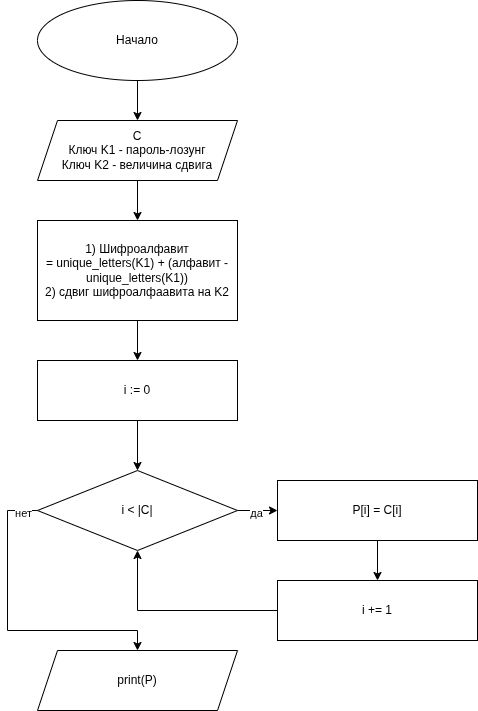

The diagram above was exported from draw.io. Its source (the exported page's mxGraphModel, read from the mxfile embedded in the PNG):
<mxGraphModel dx="2450" dy="1238" grid="1" gridSize="10" guides="1" tooltips="1" connect="1" arrows="1" fold="1" page="0" pageScale="1" pageWidth="850" pageHeight="1100" math="0" shadow="0">
  <root>
    <mxCell id="0" />
    <mxCell id="1" parent="0" />
    <mxCell id="2Irj1JowzTMEiWTyun8g-9" edge="1" parent="1" source="2Irj1JowzTMEiWTyun8g-1" style="edgeStyle=orthogonalEdgeStyle;rounded=0;orthogonalLoop=1;jettySize=auto;html=1;" target="2Irj1JowzTMEiWTyun8g-8" value="">
      <mxGeometry relative="1" as="geometry" />
    </mxCell>
    <mxCell id="2Irj1JowzTMEiWTyun8g-1" parent="1" style="ellipse;whiteSpace=wrap;html=1;" value="Начало" vertex="1">
      <mxGeometry height="80" width="200" y="240" as="geometry" />
    </mxCell>
    <mxCell id="2Irj1JowzTMEiWTyun8g-6" parent="1" style="shape=parallelogram;perimeter=parallelogramPerimeter;whiteSpace=wrap;html=1;fixedSize=1;" value="print(P)" vertex="1">
      <mxGeometry height="60" width="200" y="890" as="geometry" />
    </mxCell>
    <mxCell id="2Irj1JowzTMEiWTyun8g-11" edge="1" parent="1" source="2Irj1JowzTMEiWTyun8g-8" style="edgeStyle=orthogonalEdgeStyle;rounded=0;orthogonalLoop=1;jettySize=auto;html=1;" target="2Irj1JowzTMEiWTyun8g-10" value="">
      <mxGeometry relative="1" as="geometry" />
    </mxCell>
    <mxCell id="2Irj1JowzTMEiWTyun8g-8" parent="1" style="shape=parallelogram;perimeter=parallelogramPerimeter;whiteSpace=wrap;html=1;fixedSize=1;" value="C&lt;div&gt;Ключ K1 - пароль-лозунг&lt;/div&gt;&lt;div&gt;Ключ K2 - величина сдвига&lt;/div&gt;" vertex="1">
      <mxGeometry height="60" width="200" y="360" as="geometry" />
    </mxCell>
    <mxCell id="2Irj1JowzTMEiWTyun8g-17" edge="1" parent="1" source="2Irj1JowzTMEiWTyun8g-10" style="edgeStyle=orthogonalEdgeStyle;rounded=0;orthogonalLoop=1;jettySize=auto;html=1;" target="2Irj1JowzTMEiWTyun8g-12">
      <mxGeometry relative="1" as="geometry" />
    </mxCell>
    <mxCell id="2Irj1JowzTMEiWTyun8g-10" parent="1" style="rounded=0;whiteSpace=wrap;html=1;" value="&lt;div&gt;1)&amp;nbsp;&lt;span style=&quot;background-color: transparent; color: light-dark(rgb(0, 0, 0), rgb(255, 255, 255));&quot;&gt;Шифроалфавит =&amp;nbsp;&lt;/span&gt;&lt;span style=&quot;background-color: transparent; color: light-dark(rgb(0, 0, 0), rgb(255, 255, 255));&quot;&gt;unique_letters(K1) + (алфавит - unique_letters(K1))&lt;/span&gt;&lt;/div&gt;&lt;div&gt;2) сдвиг шифроалфаавита на K2&lt;/div&gt;" vertex="1">
      <mxGeometry height="100" width="200" y="460" as="geometry" />
    </mxCell>
    <mxCell id="2Irj1JowzTMEiWTyun8g-15" edge="1" parent="1" source="2Irj1JowzTMEiWTyun8g-12" style="edgeStyle=orthogonalEdgeStyle;rounded=0;orthogonalLoop=1;jettySize=auto;html=1;" target="2Irj1JowzTMEiWTyun8g-14" value="">
      <mxGeometry relative="1" as="geometry" />
    </mxCell>
    <mxCell id="2Irj1JowzTMEiWTyun8g-12" parent="1" style="rounded=0;whiteSpace=wrap;html=1;" value="i := 0" vertex="1">
      <mxGeometry height="60" width="200" y="600" as="geometry" />
    </mxCell>
    <mxCell id="2Irj1JowzTMEiWTyun8g-19" edge="1" parent="1" source="2Irj1JowzTMEiWTyun8g-14" style="edgeStyle=orthogonalEdgeStyle;rounded=0;orthogonalLoop=1;jettySize=auto;html=1;" target="2Irj1JowzTMEiWTyun8g-18" value="">
      <mxGeometry relative="1" as="geometry" />
    </mxCell>
    <mxCell id="2Irj1JowzTMEiWTyun8g-20" connectable="0" parent="2Irj1JowzTMEiWTyun8g-19" style="edgeLabel;html=1;align=center;verticalAlign=middle;resizable=0;points=[];" value="да" vertex="1">
      <mxGeometry relative="1" x="-0.1" y="-2" as="geometry">
        <mxPoint as="offset" />
      </mxGeometry>
    </mxCell>
    <mxCell id="2Irj1JowzTMEiWTyun8g-24" edge="1" parent="1" source="2Irj1JowzTMEiWTyun8g-14" style="edgeStyle=orthogonalEdgeStyle;rounded=0;orthogonalLoop=1;jettySize=auto;html=1;exitX=0;exitY=0.5;exitDx=0;exitDy=0;entryX=0.5;entryY=0;entryDx=0;entryDy=0;" target="2Irj1JowzTMEiWTyun8g-6">
      <mxGeometry relative="1" as="geometry">
        <Array as="points">
          <mxPoint x="-30" y="750" />
          <mxPoint x="-30" y="870" />
          <mxPoint x="100" y="870" />
        </Array>
      </mxGeometry>
    </mxCell>
    <mxCell id="2Irj1JowzTMEiWTyun8g-25" connectable="0" parent="2Irj1JowzTMEiWTyun8g-24" style="edgeLabel;html=1;align=center;verticalAlign=middle;resizable=0;points=[];" value="нет" vertex="1">
      <mxGeometry relative="1" x="-0.9" y="2" as="geometry">
        <mxPoint as="offset" />
      </mxGeometry>
    </mxCell>
    <mxCell id="2Irj1JowzTMEiWTyun8g-14" parent="1" style="rhombus;whiteSpace=wrap;html=1;" value="i &amp;lt; |C|" vertex="1">
      <mxGeometry height="80" width="200" y="710" as="geometry" />
    </mxCell>
    <mxCell id="2Irj1JowzTMEiWTyun8g-22" edge="1" parent="1" source="2Irj1JowzTMEiWTyun8g-18" style="edgeStyle=orthogonalEdgeStyle;rounded=0;orthogonalLoop=1;jettySize=auto;html=1;" target="2Irj1JowzTMEiWTyun8g-21" value="">
      <mxGeometry relative="1" as="geometry" />
    </mxCell>
    <mxCell id="2Irj1JowzTMEiWTyun8g-18" parent="1" style="rounded=0;whiteSpace=wrap;html=1;" value="P[i] = C[i]" vertex="1">
      <mxGeometry height="60" width="200" x="240" y="720" as="geometry" />
    </mxCell>
    <mxCell id="2Irj1JowzTMEiWTyun8g-23" edge="1" parent="1" source="2Irj1JowzTMEiWTyun8g-21" style="edgeStyle=orthogonalEdgeStyle;rounded=0;orthogonalLoop=1;jettySize=auto;html=1;exitX=0;exitY=0.5;exitDx=0;exitDy=0;entryX=0.5;entryY=1;entryDx=0;entryDy=0;" target="2Irj1JowzTMEiWTyun8g-14">
      <mxGeometry relative="1" as="geometry" />
    </mxCell>
    <mxCell id="2Irj1JowzTMEiWTyun8g-21" parent="1" style="rounded=0;whiteSpace=wrap;html=1;" value="i += 1" vertex="1">
      <mxGeometry height="60" width="200" x="240" y="820" as="geometry" />
    </mxCell>
  </root>
</mxGraphModel>